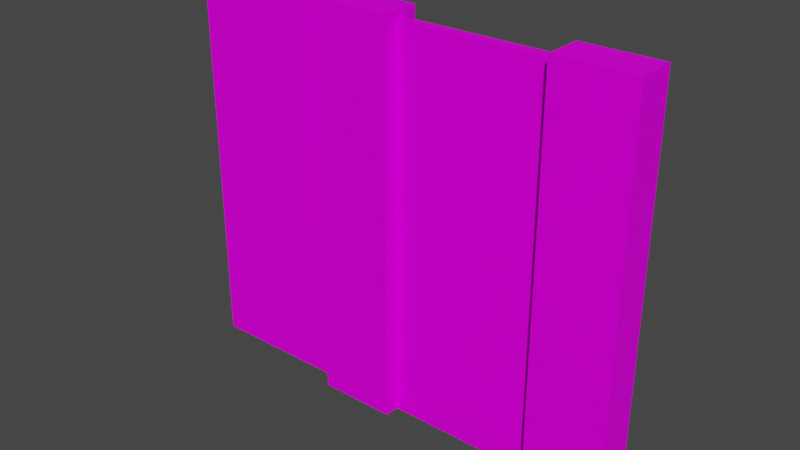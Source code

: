 # Source: FenceWoodPlanks02.blend  (saved by Blender 4.2.66; exported with 4.5.12 LTS)
import bpy
from mathutils import Matrix  # noqa: F401  (used for matrix-valued properties, if any)

bpy.ops.wm.read_factory_settings(use_empty=True)
scene = bpy.context.scene
scene.name = 'Scene'

# ---- collections
col_collection = bpy.data.collections.new('Collection'); scene.collection.children.link(col_collection)

# ---- images (referenced by path relative to the original .blend; pixels are not part of the script)
import os
ASSET_DIR = os.environ.get("B2B_ASSET_DIR", "")  # directory of the original .blend (textures are referenced by path, not embedded)
HERE = os.path.dirname(os.path.abspath(__file__))  # packed textures are extracted next to this script under _unpacked/

def load_image(name, relpath, width, height, colorspace="sRGB"):
    """Load a texture the original file referenced (path relative to the .blend, or extracted next to this script)."""
    p = next((c for c in (os.path.join(HERE, relpath), os.path.join(ASSET_DIR, relpath)) if relpath and os.path.exists(c)), "")
    if p:
        img = bpy.data.images.load(p, check_existing=True)
        img.name = name
    else:  # same state as the original file: an image datablock whose file is absent (Cycles renders it pink)
        img = bpy.data.images.new(name, width, height)
        img.source = "FILE"
        img.filepath = "//" + (relpath or name)
    img.colorspace_settings.name = colorspace
    return img
img_fencewoodplanks02_a_png_001 = load_image('FenceWoodPlanks02_a.png.001', 'FenceWoodPlanks02_a.png', 1024, 1024, 'sRGB')

# ---- materials (node trees are filled in below, after node groups)
mat_woodenfenceplanks02 = bpy.data.materials.new('WoodenFencePlanks02')
mat_woodenfenceplanks02.alpha_threshold = 0.0
mat_woodenfenceplanks02.use_transparent_shadow = False
mat_woodenfenceplanks02.roughness = 0.5
mat_woodenfenceplanks02.line_color = (0.0, 0.0, 0.0, 1.0)

# ---- material node trees
mat_woodenfenceplanks02.use_nodes = True; mat_woodenfenceplanks02.node_tree.nodes.clear()
_N = mat_woodenfenceplanks02.node_tree.nodes; _L = mat_woodenfenceplanks02.node_tree.links
n0 = _N.new('ShaderNodeOutputMaterial'); n0.name = 'Material Output'; n0.location = (300, 300)
n1 = _N.new('ShaderNodeBsdfPrincipled'); n1.name = 'Principled BSDF'; n1.location = (10, 300)
n1.distribution = 'GGX'
n1.subsurface_method = 'RANDOM_WALK_SKIN'
n1.inputs[3].default_value = 1.45
n1.inputs[13].default_value = 0.05
n1.inputs[27].default_value = (0.0, 0.0, 0.0, 1.0)
n1.inputs[28].default_value = 1.0
n2 = _N.new('ShaderNodeTexImage'); n2.name = 'Image Texture'; n2.location = (-280, 280)
n2.image = img_fencewoodplanks02_a_png_001
n2.interpolation = 'Closest'
_L.new(n1.outputs[0], n0.inputs[0])
_L.new(n2.outputs[0], n1.inputs[0])
n0.is_active_output = True

# ---- world
world_world = bpy.data.worlds.new('World'); scene.world = world_world
world_world.use_nodes = True; world_world.node_tree.nodes.clear()
_N = world_world.node_tree.nodes; _L = world_world.node_tree.links
n0 = _N.new('ShaderNodeOutputWorld'); n0.name = 'World Output'; n0.location = (300, 300)
n1 = _N.new('ShaderNodeBackground'); n1.name = 'Background'; n1.location = (10, 300)
n1.inputs[0].default_value = (0.05088, 0.05088, 0.05088, 1.0)
_L.new(n1.outputs[0], n0.inputs[0])
n0.is_active_output = True
world_world.color = (0.05088, 0.05088, 0.05088)
world_world.use_sun_shadow = False
world_world.sun_shadow_jitter_overblur = 0.0

# ---- meshes
me_cube = bpy.data.meshes.new('Cube')
me_cube.from_pydata([(1.0, 0.025, 2.0), (1.0, 0.025, 0.0), (1.0, -0.025, 2.0), (1.0, -0.025, 0.0), (-1.0, 0.025, 2.0), (-1.0, 0.025, 0.0), (-1.0, -0.025, 2.0), (-1.0, -0.025, 0.0), (1.0, -0.1, 0.0), (1.0, -0.1, 2.04), (1.0, 0.1, 0.0), (1.0, 0.1, 2.04), (1.4, -0.1, 0.0), (1.4, -0.1, 2.04), (1.4, 0.1, 0.0), (1.4, 0.1, 2.04)], [(3, 1)], [(0, 4, 6, 2), (3, 2, 6, 7), (7, 6, 4, 5), (10, 11, 15, 14), (8, 9, 11, 10), (5, 4, 0, 1), (14, 15, 13, 12), (12, 13, 9, 8), (15, 11, 9, 13)])
_uv = me_cube.uv_layers.new(name='UVMap')
_uv.uv.foreach_set('vector', [0.4922, 1.0, 0.0, 1.0, 0.0, 0.9688, 0.4922, 0.9688, 0.9141, 0.0, 0.9141, 1.0, 0.008889, 1.0, 0.0, 0.0, 0.0, 0.0, 0.0, 1.0, 0.01562, 1.0, 0.01562, 0.0, 0.9141, 0.0, 0.9141, 1.0, 1.0, 1.0, 1.0, 0.0, 0.4453, 1.0, 0.4453, 0.0, 0.4922, 0.0, 0.4922, 1.0, 0.0, 0.0, 0.008889, 1.0, 0.9141, 1.0, 0.9141, 0.0, 0.4922, 0.0, 0.4922, 1.0, 0.4453, 1.0, 0.4453, 0.0, 0.9141, 0.0, 0.9141, 1.0, 1.0, 1.0, 1.0, 0.0, 0.2728, 0.909, 0.4546, 0.909, 0.4546, 1.0, 0.2728, 1.0])
me_cube.materials.append(mat_woodenfenceplanks02)
me_cube.use_mirror_vertex_groups = False
me_cube.update()
me_cube_001 = bpy.data.meshes.new('Cube.001')
me_cube_001.from_pydata([(-0.2, -0.1, 0.0), (-0.2, -0.1, 2.04), (-0.2, 0.1, 0.0), (-0.2, 0.1, 2.04), (0.2, -0.1, 0.0), (0.2, -0.1, 2.04), (0.2, 0.1, 0.0), (0.2, 0.1, 2.04)], [], [(2, 3, 7, 6), (0, 1, 3, 2), (6, 7, 5, 4), (4, 5, 1, 0), (7, 3, 1, 5)])
_uv = me_cube_001.uv_layers.new(name='UVMap')
_uv.uv.foreach_set('vector', [0.4141, 0.0, 0.4141, 1.0, 0.5078, 1.0, 0.5078, 0.0, 0.4922, 0.0, 0.4922, 1.0, 0.4453, 1.0, 0.4453, 0.0, 0.4922, 0.0, 0.4922, 1.0, 0.4453, 1.0, 0.4453, 0.0, 0.4141, 0.0, 0.4141, 1.0, 0.5078, 1.0, 0.5078, 0.0, 0.2728, 0.909, 0.4546, 0.909, 0.4546, 1.0, 0.2728, 1.0])
me_cube_001.materials.append(mat_woodenfenceplanks02)
me_cube_001.use_mirror_vertex_groups = False
me_cube_001.update()

# ---- objects
ob_woodfenceplanks02 = bpy.data.objects.new('WoodFencePlanks02', me_cube)
ob_woodfenceplanks02post = bpy.data.objects.new('WoodFencePlanks02Post', me_cube_001)

# ---- transforms, parenting, visibility, modifiers, constraints
ob_woodfenceplanks02.location = (0.0, 0.0, 0.0)
ob_woodfenceplanks02.lock_rotations_4d = False
ob_woodfenceplanks02.empty_display_type = 'ARROWS'
ob_woodfenceplanks02.lineart.crease_threshold = 0.0
ob_woodfenceplanks02post.location = (0.0, 0.0, 0.0)
ob_woodfenceplanks02post.lock_rotations_4d = False
ob_woodfenceplanks02post.empty_display_type = 'ARROWS'
ob_woodfenceplanks02post.lineart.crease_threshold = 0.0

# ---- collection membership
col_collection.objects.link(ob_woodfenceplanks02)
col_collection.objects.link(ob_woodfenceplanks02post)

# ---- scene / render settings (as saved in the file)
scene.frame_start = 1; scene.frame_end = 250; scene.frame_set(1)
scene.render.engine = 'BLENDER_EEVEE_NEXT'
scene.cycles.sampling_pattern = 'TABULATED_SOBOL'
scene.cycles.use_light_tree = False
scene.view_settings.view_transform = 'Filmic'
bpy.context.view_layer.update()

# ---- added for rendering (the .blend has no active camera and no usable light): camera, sun
cam_auto = bpy.data.cameras.new('AutoCamera')
cam_auto.lens = 50.0
cam_auto.sensor_width = 36.0
cam_auto.clip_end = 1000.0
ob_auto_camera = bpy.data.objects.new('AutoCamera', cam_auto)
scene.collection.objects.link(ob_auto_camera)
ob_auto_camera.location = (3.12019, -3.50423, 3.35616)
ob_auto_camera.rotation_euler = (1.09748, -7.21219e-08, 0.694738)
scene.camera = ob_auto_camera
light_auto_sun = bpy.data.lights.new('AutoSun', 'SUN')
light_auto_sun.energy = 3.0
light_auto_sun.angle = 0.0523599
ob_auto_sun = bpy.data.objects.new('AutoSun', light_auto_sun)
scene.collection.objects.link(ob_auto_sun)
ob_auto_sun.rotation_euler = (0.872665, 0.174533, 0.523599)
bpy.context.view_layer.update()
